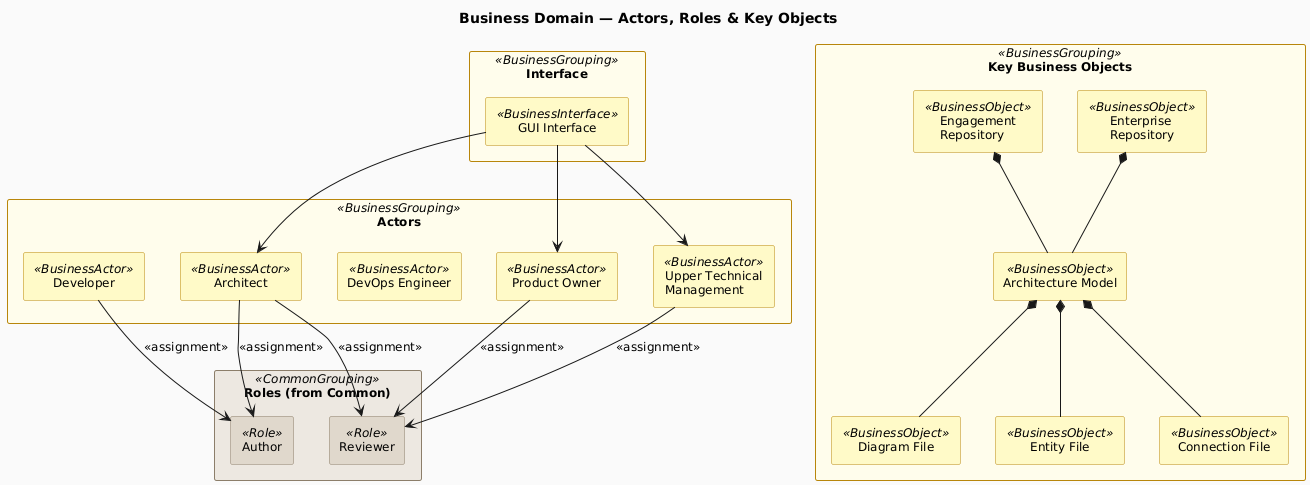

The diagram above was rendered by PlantUML. Its source (embedded in the PNG):
@startuml business-actor-role-map
!include ../_archimate-stereotypes.puml

title Business Domain — Actors, Roles & Key Objects

rectangle "Actors" <<BusinessGrouping>> {
  rectangle "Architect" <<BusinessActor>> as ACT_Nn7Oo7
  rectangle "Developer" <<BusinessActor>> as ACT_Pp8Qq8
  rectangle "DevOps Engineer" <<BusinessActor>> as ACT_OLWiNc
  rectangle "Product Owner" <<BusinessActor>> as ACT_Rr9Ss9
  rectangle "Upper Technical\nManagement" <<BusinessActor>> as ACT_Ut1Vv1
}

rectangle "Roles (from Common)" <<CommonGrouping>> {
  rectangle "Author" <<Role>> as ROL_deMuTj
  rectangle "Reviewer" <<Role>> as ROL_6VGCvh
}

rectangle "Interface" <<BusinessGrouping>> {
  rectangle "GUI Interface" <<BusinessInterface>> as BIF_zr7_vT
}

rectangle "Key Business Objects" <<BusinessGrouping>> {
  rectangle "Entity File" <<BusinessObject>> as BOB_ie4vWU
  rectangle "Connection File" <<BusinessObject>> as BOB_d8ETlx
  rectangle "Diagram File" <<BusinessObject>> as BOB_8D68QW
  rectangle "Architecture Model" <<BusinessObject>> as BOB_jqcFNe
  rectangle "Engagement\nRepository" <<BusinessObject>> as BOB_so7gfN
  rectangle "Enterprise\nRepository" <<BusinessObject>> as BOB_6Uok0b
}

' Actor → Role assignments
ACT_Nn7Oo7 --> ROL_deMuTj : <<assignment>>
ACT_Nn7Oo7 --> ROL_6VGCvh : <<assignment>>
ACT_Pp8Qq8 --> ROL_deMuTj : <<assignment>>
ACT_Rr9Ss9 --> ROL_6VGCvh : <<assignment>>
ACT_Ut1Vv1 --> ROL_6VGCvh : <<assignment>>

' Model composition
BOB_jqcFNe *-- BOB_ie4vWU
BOB_jqcFNe *-- BOB_d8ETlx
BOB_jqcFNe *-- BOB_8D68QW

' Repository composition
BOB_so7gfN *-- BOB_jqcFNe
BOB_6Uok0b *-- BOB_jqcFNe

' Interface serves actors
BIF_zr7_vT --> ACT_Nn7Oo7
BIF_zr7_vT --> ACT_Rr9Ss9
BIF_zr7_vT --> ACT_Ut1Vv1

@enduml